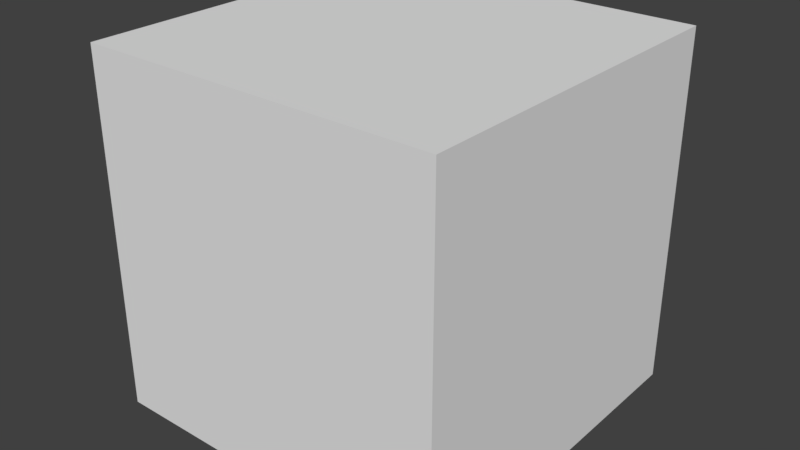 # Source: animation_multi_strip.blend  (saved by Blender 2.80.35; exported with 4.5.12 LTS)
import bpy
from mathutils import Matrix  # noqa: F401  (used for matrix-valued properties, if any)

bpy.ops.wm.read_factory_settings(use_empty=True)
scene = bpy.context.scene
scene.name = 'Scene'

# ---- collections
col_collection_1 = bpy.data.collections.new('Collection 1'); scene.collection.children.link(col_collection_1)

# ---- world
world_world = bpy.data.worlds.new('World'); scene.world = world_world
world_world.color = (0.05088, 0.05088, 0.05088)
world_world.use_sun_shadow = False
world_world.sun_shadow_jitter_overblur = 0.0
world_world.cycles.sampling_method = 'MANUAL'

# ---- meshes
me_cube = bpy.data.meshes.new('Cube')
me_cube.from_pydata([(1.0, 1.0, -1.0), (1.0, -1.0, -1.0), (-1.0, -1.0, -1.0), (-1.0, 1.0, -1.0), (1.0, 1.0, 1.0), (1.0, -1.0, 1.0), (-1.0, -1.0, 1.0), (-1.0, 1.0, 1.0)], [], [(0, 1, 2, 3), (4, 7, 6, 5), (0, 4, 5, 1), (1, 5, 6, 2), (2, 6, 7, 3), (4, 0, 3, 7)])
me_cube.use_remesh_preserve_volume = False
me_cube.use_remesh_preserve_attributes = False
me_cube.use_mirror_vertex_groups = False
me_cube.update()

# ---- objects
ob_cube = bpy.data.objects.new('Cube', me_cube)

# ---- transforms, parenting, visibility, modifiers, constraints
ob_cube.location = (0.0, 0.0107, 0.0)
ob_cube.rotation_mode = 'QUATERNION'
ob_cube.rotation_quaternion = (1.0, 0.0, 0.0, 0.0)
ob_cube.lock_rotations_4d = False
ob_cube.empty_display_type = 'ARROWS'
ob_cube.lineart.crease_threshold = 0.0

# ---- collection membership
col_collection_1.objects.link(ob_cube)

# ---- scene / render settings (as saved in the file)
scene.frame_start = 1; scene.frame_end = 180; scene.frame_set(0)
scene.render.engine = 'BLENDER_EEVEE_NEXT'
scene.render.resolution_percentage = 50
scene.render.dither_intensity = 0.0
scene.render.motion_blur_shutter = 1.0
scene.cycles.use_denoising = False
scene.cycles.samples = 128
scene.cycles.sampling_pattern = 'TABULATED_SOBOL'
scene.cycles.use_adaptive_sampling = False
scene.cycles.use_light_tree = False
scene.cycles.blur_glossy = 0.0
scene.cycles.sample_clamp_indirect = 0.0
scene.view_settings.view_transform = 'Standard'
bpy.context.view_layer.update()

# ---- added for rendering (the .blend has no active camera and no usable light): camera, sun
cam_auto = bpy.data.cameras.new('AutoCamera')
cam_auto.lens = 50.0
cam_auto.sensor_width = 36.0
cam_auto.clip_end = 1000.0
ob_auto_camera = bpy.data.objects.new('AutoCamera', cam_auto)
scene.collection.objects.link(ob_auto_camera)
ob_auto_camera.location = (3.20507, -3.83539, 2.56406)
ob_auto_camera.rotation_euler = (1.09748, -7.21219e-08, 0.694738)
scene.camera = ob_auto_camera
light_auto_sun = bpy.data.lights.new('AutoSun', 'SUN')
light_auto_sun.energy = 3.0
light_auto_sun.angle = 0.0523599
ob_auto_sun = bpy.data.objects.new('AutoSun', light_auto_sun)
scene.collection.objects.link(ob_auto_sun)
ob_auto_sun.rotation_euler = (0.872665, 0.174533, 0.523599)
bpy.context.view_layer.update()
